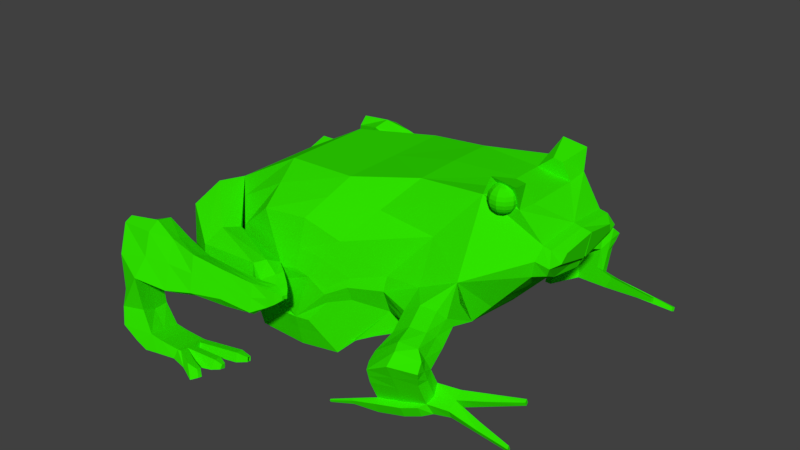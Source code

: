# Source: zabkakosciowa_test.blend  (saved by Blender 2.77.0; exported with 4.5.12 LTS)
import bpy
from mathutils import Matrix  # noqa: F401  (used for matrix-valued properties, if any)

bpy.ops.wm.read_factory_settings(use_empty=True)
scene = bpy.context.scene
scene.name = 'Scene'

# ---- collections
col_collection_1 = bpy.data.collections.new('Collection 1'); scene.collection.children.link(col_collection_1)

# ---- materials (node trees are filled in below, after node groups)
mat_material = bpy.data.materials.new('Material')
mat_material.alpha_threshold = 0.0
mat_material.use_transparent_shadow = False
mat_material.diffuse_color = (0.03057, 0.8, 0.0, 1.0)
mat_material.roughness = 0.5

# ---- material node trees

# ---- world
world_world = bpy.data.worlds.new('World'); scene.world = world_world
world_world.color = (0.05088, 0.05088, 0.05088)
world_world.use_sun_shadow = False
world_world.sun_shadow_jitter_overblur = 0.0
world_world.cycles.sampling_method = 'MANUAL'

# ---- meshes
me_cube_003 = bpy.data.meshes.new('Cube.003')
me_cube_003.from_pydata([(1.384, -1.011, -0.7485), (1.384, -0.6608, 1.444), (2.356, -1.207, -0.7641), (2.579, -0.8633, 1.595), (0.3878, -0.5545, -0.6286), (0.3878, -0.6718, 0.8908), (3.543, -0.649, 1.778), (3.298, -1.268, -0.2811), (4.526, -0.747, 1.898), (4.526, -0.8782, 0.245), (0.3878, -0.7494, -0.2015), (4.526, -1.197, 0.9263), (1.462, -1.298, 0.9627), (2.155, -1.416, -0.7823), (2.184, -1.305, 1.056), (0.8529, -1.227, -0.237), (2.77, -1.394, -0.6836), (2.788, -1.313, 0.9232), (3.433, -1.241, 0.4134), (3.449, -1.19, 0.6126), (4.553, -0.8618, 0.2753), (5.214, -0.692, 1.033), (4.997, -0.6919, 1.821), (5.297, -0.6185, 1.439), (4.997, -0.3906, 1.792), (4.526, -0.3891, 1.857), (4.738, -0.3896, 2.029), (4.635, -0.7592, 2.163), (4.975, -0.7599, 2.116), (4.873, -0.3901, 2.01), (4.789, -0.674, 1.977), (1.398, -1.389, -0.7888), (0.9025, -1.175, 0.487), (0.9244, -1.115, -0.6213), (3.45, -1.136, 0.08492), (2.168, -1.405, 0.6637), (1.721, -1.401, 0.5583), (1.682, -1.457, -0.5213), (2.15, -1.474, -0.509), (1.344, -1.357, -0.1491), (1.375, -1.325, 0.3231), (1.388, -1.287, -0.401), (2.531, -1.46, -0.4542), (2.542, -1.41, 0.6486), (2.941, -1.365, 0.3405), (2.952, -1.3, 0.1372), (2.951, -1.334, 0.4639), (2.158, -1.478, 0.3835), (1.887, -1.476, 0.3262), (1.863, -1.51, -0.3389), (2.147, -1.52, -0.3216), (1.659, -1.449, -0.1038), (1.678, -1.43, 0.1811), (1.686, -1.407, -0.2648), (2.377, -1.512, -0.2907), (2.384, -1.481, 0.3444), (2.626, -1.454, 0.1627), (2.632, -1.415, 0.02983), (2.632, -1.435, 0.2557), (-0.2566, -0.4815, -0.0592), (-0.2566, -0.4039, 0.4346), (-0.2907, -0.4044, -0.4756), (0.1916, -1.509, -0.3688), (0.1916, -1.431, 0.6802), (-0.1535, -1.166, -0.1569), (-0.1535, -1.088, 0.24), (0.9922, -1.388, -0.2095), (0.9922, -1.334, 0.5533), (0.8549, -1.919, -0.2883), (0.8549, -1.865, 0.4598), (1.962, -1.605, -0.09896), (1.962, -1.567, 0.4548), (1.865, -1.98, -0.1319), (1.865, -1.942, 0.5628), (2.167, -1.725, 0.02531), (2.167, -1.7, 0.4333), (2.06, -2.086, -0.01615), (2.049, -2.0, 0.4064), (2.314, -1.819, 0.1478), (2.314, -1.803, 0.3801), (2.273, -1.958, 0.1768), (2.273, -1.942, 0.3901), (2.092, -2.259, 0.06134), (2.081, -2.178, 0.4477), (2.272, -2.128, 0.1433), (2.272, -2.112, 0.4041), (1.254, -2.241, 0.03971), (1.238, -2.128, 0.5305), (1.308, -2.537, 0.1754), (1.292, -2.422, 0.6813), (0.4179, -2.302, 0.05162), (0.501, -2.102, 0.8284), (0.5052, -2.785, 0.209), (0.5814, -2.533, 0.8119), (0.06195, -2.419, -0.09304), (0.05604, -2.291, 0.6969), (0.1957, -2.725, -0.08992), (0.06501, -2.511, 0.7787), (0.6382, -2.291, -0.6678), (0.7273, -2.785, -0.5563), (0.08072, -2.392, -0.6749), (0.2662, -2.868, -0.5568), (0.5293, -2.353, -0.8801), (0.6611, -2.853, -0.7948), (0.207, -2.398, -0.8014), (0.5077, -2.867, -0.7066), (1.075, -2.226, -0.7558), (1.164, -2.72, -0.6443), (1.087, -2.253, -0.8853), (1.126, -2.768, -0.777), (2.076, -2.176, -0.003771), (2.065, -2.089, 0.4259), (2.272, -2.035, 0.396), (2.272, -2.051, 0.1375), (1.281, -2.396, 0.06229), (1.265, -2.275, 0.6056), (0.463, -2.555, 0.06869), (0.5452, -2.347, 0.9009), (0.1017, -2.643, -0.08844), (0.06735, -2.402, 0.8354), (0.6828, -2.538, -0.612), (0.1252, -2.639, -0.6191), (0.573, -2.595, -0.8302), (0.2506, -2.641, -0.7515), (1.119, -2.473, -0.7), (1.13, -2.496, -0.8354), (0.2897, -1.129, -0.3156), (-0.06468, -0.8398, -0.1203), (0.2897, -1.052, 0.9235), (-0.06468, -0.7623, 0.4111), (0.9236, -1.654, -0.2495), (0.9236, -1.6, 0.6208), (1.913, -1.793, -0.1197), (1.913, -1.755, 0.5458), (2.137, -1.843, 0.01952), (2.137, -1.819, 0.439), (2.293, -1.879, 0.1496), (2.293, -1.882, 0.3843), (1.657, -2.166, -0.00509), (1.644, -2.066, 0.4576), (1.686, -2.301, 0.5559), (1.699, -2.39, 0.1718), (1.679, -2.289, 0.0109), (1.665, -2.184, 0.5041), (0.9265, -2.431, 0.7899), (0.9619, -2.662, 0.1366), (0.8908, -2.271, -0.01509), (0.8698, -2.118, 0.6609), (0.9052, -2.311, 0.7484), (0.9272, -2.474, 0.006823), (0.3878, -0.7106, 0.3595), (0.8777, -1.201, 0.1176), (1.36, -1.341, 0.08171), (1.668, -1.44, 0.03786), (-0.2566, -0.4427, 0.1877), (0.1916, -1.47, 0.1362), (-0.1535, -1.127, 0.03784), (0.9922, -1.361, 0.1708), (0.8549, -1.892, 0.07791), (1.962, -1.586, 0.1773), (1.865, -1.961, 0.2227), (2.167, -1.713, 0.23), (2.054, -2.043, 0.1978), (2.314, -1.811, 0.2643), (2.45, -1.983, 0.2983), (2.086, -2.218, 0.2573), (2.272, -2.12, 0.2745), (1.246, -2.184, 0.2894), (1.3, -2.478, 0.4336), (0.5147, -2.203, 0.3662), (0.5942, -2.644, 0.4971), (0.04391, -2.29, 0.457), (0.167, -2.707, 0.4171), (0.08755, -2.538, 0.4012), (2.46, -1.948, 0.3208), (2.46, -1.95, 0.2936), (-0.03059, -0.6833, 0.2767), (1.693, -2.345, 0.367), (1.65, -2.115, 0.2301), (0.8804, -2.195, 0.3191), (0.9458, -2.554, 0.479), (0.5337, -2.728, -0.2842), (0.4557, -2.286, -0.4045), (0.05803, -2.409, -0.4141), (0.1732, -2.778, -0.3427), (0.08954, -2.593, -0.3991), (0.496, -2.518, -0.3823), (2.394, -1.876, 0.2779), (2.394, -1.87, 0.354), (2.367, -1.962, 0.3605), (2.38, -1.92, 0.2037), (2.367, -1.972, 0.2221), (2.38, -1.922, 0.357), (2.367, -2.079, 0.2857), (2.367, -2.073, 0.3693), (2.367, -2.022, 0.3644), (2.367, -2.033, 0.1977), (2.367, -2.084, 0.2017), (2.394, -1.881, 0.2017), (2.45, -1.981, 0.3227), (2.455, -1.966, 0.2673), (2.45, -1.985, 0.274), (2.455, -1.967, 0.3216), (2.45, -2.023, 0.2964), (2.45, -2.021, 0.3256), (2.45, -2.003, 0.3241), (2.45, -2.006, 0.2657), (2.45, -2.025, 0.2672), (2.45, -2.004, 0.2949), (2.46, -1.952, 0.2665), (2.455, -1.967, 0.2945), (0.7604, -2.312, -0.8822), (0.8461, -2.819, -0.7854), (0.8979, -2.761, -0.5998), (0.8088, -2.267, -0.7113), (0.8533, -2.514, -0.6555), (0.8041, -2.554, -0.8323), (1.141, -2.591, -0.6733), (1.128, -2.658, -0.8006), (1.109, -2.378, -0.8597), (1.097, -2.347, -0.7285), (1.198, -2.584, -0.6752), (1.221, -2.713, -0.6462), (1.401, -2.726, -0.788), (1.399, -2.836, -0.7643), (1.144, -2.246, -0.8872), (1.132, -2.219, -0.7577), (1.154, -2.34, -0.7304), (1.176, -2.466, -0.7019), (1.166, -2.371, -0.8616), (1.188, -2.489, -0.8373), (1.448, -2.692, -0.699), (1.471, -2.82, -0.6699), (1.651, -2.833, -0.8118), (1.649, -2.943, -0.7881), (1.645, -2.415, -0.7111), (1.656, -2.438, -0.8464), (1.666, -2.533, -0.6844), (1.654, -2.599, -0.8117), (1.734, -2.133, -0.8562), (1.722, -2.106, -0.7268), (1.757, -2.258, -0.8306), (1.744, -2.227, -0.6994), (-0.4597, -0.3403, 0.09864), (-0.4597, -0.3232, 0.2075), (-0.4891, -0.01217, -0.4719), (-0.4748, -0.3234, -0.1937), (-0.4891, -0.01217, 0.3258), (-0.4891, -0.01217, -0.168), (-0.4597, -0.3574, -0.01018), (-0.4891, -0.01217, 0.07886), (4.452, -1.477, 0.642), (4.545, -1.283, 0.3765), (3.889, -1.44, 0.2791), (3.979, -1.503, 0.4791), (4.625, -2.029, 0.4754), (4.69, -1.879, 0.1503), (4.048, -2.006, -0.01191), (4.036, -2.09, 0.2361), (4.77, -2.219, 0.2883), (4.719, -2.142, 0.0787), (4.114, -2.281, -0.06948), (4.122, -2.346, 0.1439), (4.08, -2.154, -0.01668), (4.051, -2.218, 0.1689), (4.736, -1.997, 0.08078), (4.736, -2.11, 0.3918), (3.034, -1.331, -0.422), (3.987, -0.9684, 1.255), (0.6561, -0.8348, -0.5285), (1.423, -0.9795, 1.204), (0.6451, -0.9235, 0.748), (0.6203, -0.9883, -0.2539), (3.988, -1.007, 0.165), (3.979, -1.219, 0.6698), (1.391, -1.2, -0.6729), (2.255, -1.311, -0.678), (2.381, -1.084, 1.326), (3.165, -0.981, 1.351), (0.6327, -0.9559, 0.1944), (4.217, -1.361, 0.3278), (4.212, -1.49, 0.6352), (4.378, -1.914, 0.007008), (4.369, -2.076, 0.4892), (4.441, -2.187, -0.05787), (4.42, -2.345, 0.3104), (4.422, -2.203, 0.4443), (4.374, -1.948, 0.08485), (4.442, -2.202, -0.02075), (4.383, -1.865, -0.1089), (4.71, -1.778, -0.08174), (4.455, -2.087, -0.2923), (4.732, -2.008, -0.2436), (4.093, -2.038, -0.2883), (4.127, -2.165, -0.3411), (4.748, -1.881, -0.1908), (4.057, -1.931, -0.1874), (4.444, -1.756, -0.3293), (4.671, -1.701, -0.2956), (4.462, -2.023, -0.4424), (4.789, -1.944, -0.3936), (4.1, -1.974, -0.4383), (4.134, -2.101, -0.4911), (4.755, -1.817, -0.3408), (4.066, -1.846, -0.3855), (5.008, -1.817, -0.1689), (5.004, -1.94, -0.256), (4.985, -1.69, -0.1029), (4.977, -1.77, -0.3106), (5.011, -1.897, -0.3634), (4.943, -1.642, -0.2578), (4.48, -2.17, -0.3268), (4.675, -2.092, -0.2781), (4.152, -2.249, -0.3756), (4.487, -2.106, -0.4769), (4.682, -2.028, -0.4281), (4.159, -2.185, -0.5256), (5.817, -1.908, -0.3518), (5.829, -1.952, -0.3702), (5.82, -1.886, -0.4041), (5.831, -1.93, -0.4225), (5.719, -1.44, -0.03009), (5.731, -1.485, -0.04878), (5.722, -1.418, -0.0832), (5.734, -1.463, -0.1019), (4.109, -1.452, -0.3334), (4.215, -1.427, -0.3177), (4.111, -1.431, -0.3817), (4.217, -1.406, -0.366), (3.872, -2.271, -0.457), (3.87, -2.297, -0.3961), (3.883, -2.305, -0.471), (3.88, -2.331, -0.4101), (1.894, -2.129, -0.8105), (1.889, -2.117, -0.75), (1.905, -2.187, -0.7985), (1.899, -2.173, -0.7373), (3.597, -2.42, -0.4861), (3.598, -2.407, -0.5171), (3.591, -2.403, -0.479), (3.593, -2.39, -0.51), (1.763, -2.45, -0.7411), (1.768, -2.461, -0.8064), (1.773, -2.507, -0.7282), (1.767, -2.539, -0.7896), (1.616, -2.735, -0.7214), (1.628, -2.8, -0.7067), (1.719, -2.807, -0.7787), (1.718, -2.863, -0.7667), (4.057, -1.797, 0.3576), (4.531, -1.77, 0.5206), (4.623, -1.576, 0.2551), (3.968, -1.733, 0.1576), (4.296, -1.654, 0.2063), (4.29, -1.783, 0.5137), (5.394, -1.871, -0.2562), (5.398, -1.828, -0.3573), (5.421, -1.914, -0.3929), (5.417, -1.935, -0.3344), (5.356, -1.616, -0.2062), (5.313, -1.677, -0.124), (5.332, -1.53, -0.1705), (5.279, -1.59, -0.07379), (3.441, -1.188, 0.2492), (2.946, -1.333, 0.2389), (2.629, -1.435, 0.09559), (4.515, -1.366, 0.5146), (3.934, -1.472, 0.3791), (4.658, -1.954, 0.3129), (4.042, -2.048, 0.1121), (4.745, -2.181, 0.1835), (4.118, -2.313, 0.0372), (4.736, -2.053, 0.2363), (4.065, -2.186, 0.07609), (4.43, -2.266, 0.1263), (4.013, -1.765, 0.2576), (4.563, -1.621, 0.4092), (4.524, -1.128, 0.6117), (5.252, -0.009959, 1.149), (5.261, -0.7213, 1.261), (4.915, -0.6784, 0.6904), (4.968, -0.434, 0.6869), (5.144, -0.4149, 0.8798), (4.722, -0.7563, 0.4692), (5.348, -0.4182, 0.9627), (5.402, -0.003305, 0.9376), (5.464, -0.7246, 1.236), (5.418, -0.6953, 1.116), (5.456, -0.01326, 1.123), (5.428, -0.003305, 1.474), (5.407, -0.6218, 1.414), (5.492, -0.01538, 1.099), (5.557, -0.005421, 1.45), (5.531, -0.4722, 1.363), (5.506, -0.5441, 1.238), (1.384, 1.011, -0.7485), (1.384, 0.6608, 1.444), (2.356, 1.207, -0.7641), (2.579, 0.8633, 1.595), (1.384, -8.845e-08, 1.444), (1.384, -8.845e-08, -0.7549), (2.579, -8.845e-08, 1.595), (2.579, -8.845e-08, -0.75), (0.3878, 0.5545, -0.6286), (0.3878, 0.6718, 0.8908), (0.3878, -8.845e-08, -0.6286), (0.3878, -8.845e-08, 0.8908), (3.543, -8.845e-08, 1.788), (3.543, 0.649, 1.778), (3.298, 1.268, -0.2811), (3.543, -8.845e-08, -0.3492), (4.526, -8.845e-08, 1.857), (4.526, 0.747, 1.898), (2.579, -8.845e-08, 0.1805), (1.384, -8.845e-08, 0.1051), (0.3878, 0.7494, -0.2015), (0.3878, -8.845e-08, -0.1717), (3.543, -8.845e-08, 0.6114), (4.526, 1.197, 0.9263), (4.526, -8.845e-08, 0.823), (1.462, 1.298, 0.9627), (1.398, 1.389, -0.7888), (0.8529, 1.227, -0.237), (0.9025, 1.175, 0.487), (2.77, 1.394, -0.6836), (2.788, 1.313, 0.9232), (4.526, 0.8782, 0.245), (4.526, -8.845e-08, 0.1453), (4.553, 0.8618, 0.2753), (5.214, 0.692, 1.033), (5.198, -8.845e-08, 0.8548), (4.997, 0.6919, 1.821), (4.997, -8.845e-08, 1.792), (5.297, 0.6185, 1.439), (5.317, -8.845e-08, 1.499), (4.997, 0.3906, 1.792), (4.526, 0.3891, 1.857), (4.738, 0.3896, 2.029), (4.635, 0.7592, 2.163), (4.975, 0.7599, 2.116), (4.873, 0.3901, 2.01), (4.789, 0.674, 1.977), (2.184, 1.305, 1.056), (2.155, 1.416, -0.7823), (0.9244, 1.115, -0.6213), (3.433, 1.241, 0.4134), (3.45, 1.136, 0.08492), (3.449, 1.19, 0.6126), (2.168, 1.405, 0.6637), (1.721, 1.401, 0.5583), (1.682, 1.457, -0.5213), (2.15, 1.474, -0.509), (1.344, 1.357, -0.1491), (1.375, 1.325, 0.3231), (1.388, 1.287, -0.401), (2.531, 1.46, -0.4542), (2.542, 1.41, 0.6486), (2.941, 1.365, 0.3405), (2.952, 1.3, 0.1372), (2.951, 1.334, 0.4639), (2.158, 1.478, 0.3835), (1.887, 1.476, 0.3262), (1.863, 1.51, -0.3389), (2.147, 1.52, -0.3216), (1.659, 1.449, -0.1038), (1.678, 1.43, 0.1811), (1.686, 1.407, -0.2648), (2.377, 1.512, -0.2907), (2.384, 1.481, 0.3444), (2.626, 1.454, 0.1627), (2.632, 1.415, 0.02983), (2.632, 1.435, 0.2557), (-0.2566, 0.4815, -0.0592), (-0.2566, 0.4039, 0.4346), (-0.2907, -8.845e-08, -0.4756), (-0.2907, 0.4044, -0.4756), (-0.2907, -8.845e-08, 0.3221), (-0.2907, -8.845e-08, -0.1717), (0.1916, 1.509, -0.3688), (0.1916, 1.431, 0.6802), (-0.1535, 1.166, -0.1569), (-0.1535, 1.088, 0.24), (0.9922, 1.388, -0.2095), (0.9922, 1.334, 0.5533), (0.8549, 1.919, -0.2883), (0.8549, 1.865, 0.4598), (1.962, 1.605, -0.09896), (1.962, 1.567, 0.4548), (1.865, 1.98, -0.1319), (1.865, 1.942, 0.5628), (2.167, 1.725, 0.02531), (2.167, 1.7, 0.4333), (1.969, 2.124, -0.09899), (1.968, 2.053, 0.3265), (2.314, 1.819, 0.1478), (2.314, 1.803, 0.3801), (2.135, 2.082, 0.0558), (2.134, 2.043, 0.2661), (1.992, 2.301, -0.02815), (1.992, 2.234, 0.361), (2.156, 2.254, 0.04085), (2.155, 2.209, 0.2983), (1.98, 2.216, -0.09006), (1.98, 2.144, 0.3425), (2.145, 2.134, 0.2819), (2.146, 2.178, 0.0267), (0.2897, 1.129, -0.3156), (-0.06468, 0.8398, -0.1203), (0.2897, 1.052, 0.9235), (-0.06468, 0.7623, 0.4111), (0.9236, 1.654, -0.2495), (0.9236, 1.6, 0.6208), (1.913, 1.793, -0.1197), (1.913, 1.755, 0.5458), (2.137, 1.843, 0.01952), (2.137, 1.819, 0.439), (2.293, 1.879, 0.1496), (2.293, 1.882, 0.3843), (0.3878, 0.7106, 0.3595), (1.384, -8.845e-08, 0.7747), (0.3878, -8.845e-08, 0.3595), (0.8777, 1.201, 0.1176), (1.36, 1.341, 0.08171), (1.668, 1.44, 0.03786), (-0.2566, 0.4427, 0.1877), (-0.2907, -8.845e-08, 0.07518), (0.1916, 1.47, 0.1362), (-0.1535, 1.127, 0.03784), (0.9922, 1.361, 0.1708), (0.8549, 1.892, 0.07791), (1.962, 1.586, 0.1773), (1.865, 1.961, 0.2227), (2.167, 1.713, 0.23), (1.969, 2.088, 0.1164), (2.314, 1.811, 0.2643), (2.45, 1.983, 0.2983), (1.992, 2.267, 0.1692), (2.155, 2.231, 0.1704), (2.46, 1.948, 0.3208), (2.46, 1.95, 0.2936), (-0.03059, 0.6833, 0.2767), (2.394, 1.876, 0.2779), (2.394, 1.87, 0.354), (2.367, 1.962, 0.3605), (2.38, 1.92, 0.2037), (2.367, 1.972, 0.2221), (2.38, 1.922, 0.357), (2.367, 2.079, 0.2857), (2.367, 2.073, 0.3693), (2.367, 2.022, 0.3644), (2.367, 2.033, 0.1977), (2.367, 2.084, 0.2017), (2.394, 1.881, 0.2017), (2.45, 1.981, 0.3227), (2.455, 1.966, 0.2673), (2.45, 1.985, 0.274), (2.455, 1.967, 0.3216), (2.45, 2.023, 0.2964), (2.45, 2.021, 0.3256), (2.45, 2.003, 0.3241), (2.45, 2.006, 0.2657), (2.45, 2.025, 0.2672), (2.45, 2.004, 0.2949), (2.46, 1.952, 0.2665), (2.455, 1.967, 0.2945), (-0.4597, 0.3403, 0.09864), (-0.4597, 0.3232, 0.2075), (-0.4891, 0.01217, -0.4719), (-0.4748, 0.3234, -0.1937), (-0.4891, 0.01217, 0.3258), (-0.4891, 0.01217, -0.168), (-0.4597, 0.3574, -0.01018), (-0.4891, 0.01217, 0.07886), (4.452, 1.477, 0.642), (4.545, 1.283, 0.3765), (3.889, 1.44, 0.2791), (3.979, 1.503, 0.4791), (4.625, 2.029, 0.4754), (4.69, 1.879, 0.1503), (4.048, 2.006, -0.01191), (4.036, 2.09, 0.2361), (4.77, 2.219, 0.2883), (4.719, 2.142, 0.0787), (4.114, 2.281, -0.06948), (4.122, 2.346, 0.1439), (4.08, 2.154, -0.01668), (4.051, 2.218, 0.1689), (4.736, 1.997, 0.08078), (4.736, 2.11, 0.3918), (3.034, 1.331, -0.422), (3.987, 0.9684, 1.255), (0.6561, 0.8348, -0.5285), (1.423, 0.9795, 1.204), (0.6451, 0.9235, 0.748), (0.6203, 0.9883, -0.2539), (3.988, 1.007, 0.165), (3.979, 1.219, 0.6698), (1.391, 1.2, -0.6729), (2.255, 1.311, -0.678), (2.381, 1.084, 1.326), (3.165, 0.981, 1.351), (0.6327, 0.9559, 0.1944), (4.217, 1.361, 0.3278), (4.212, 1.49, 0.6352), (4.378, 1.914, 0.007008), (4.369, 2.076, 0.4892), (4.441, 2.187, -0.05787), (4.42, 2.345, 0.3104), (4.422, 2.203, 0.4443), (4.374, 1.948, 0.08485), (4.442, 2.202, -0.02075), (4.383, 1.865, -0.1089), (4.71, 1.778, -0.08174), (4.455, 2.087, -0.2923), (4.732, 2.008, -0.2436), (4.093, 2.038, -0.2883), (4.127, 2.165, -0.3411), (4.748, 1.881, -0.1908), (4.057, 1.931, -0.1874), (4.444, 1.756, -0.3293), (4.671, 1.701, -0.2956), (4.462, 2.023, -0.4424), (4.789, 1.944, -0.3936), (4.1, 1.974, -0.4383), (4.134, 2.101, -0.4911), (4.755, 1.817, -0.3408), (4.066, 1.846, -0.3855), (5.008, 1.817, -0.1689), (5.004, 1.94, -0.256), (4.985, 1.69, -0.1029), (4.977, 1.77, -0.3106), (5.011, 1.897, -0.3634), (4.943, 1.642, -0.2578), (4.48, 2.17, -0.3268), (4.675, 2.092, -0.2781), (4.152, 2.249, -0.3756), (4.487, 2.106, -0.4769), (4.682, 2.028, -0.4281), (4.159, 2.185, -0.5256), (5.817, 1.908, -0.3518), (5.829, 1.952, -0.3702), (5.82, 1.886, -0.4041), (5.831, 1.93, -0.4225), (5.719, 1.44, -0.03009), (5.731, 1.485, -0.04878), (5.722, 1.418, -0.0832), (5.734, 1.463, -0.1019), (4.109, 1.452, -0.3334), (4.215, 1.427, -0.3177), (4.111, 1.431, -0.3817), (4.217, 1.406, -0.366), (3.872, 2.271, -0.457), (3.87, 2.297, -0.3961), (3.883, 2.305, -0.471), (3.88, 2.331, -0.4101), (3.597, 2.42, -0.4861), (3.598, 2.407, -0.5171), (3.591, 2.403, -0.479), (3.593, 2.39, -0.51), (4.057, 1.797, 0.3576), (4.531, 1.77, 0.5206), (4.623, 1.576, 0.2551), (3.968, 1.733, 0.1576), (4.296, 1.654, 0.2063), (4.29, 1.783, 0.5137), (5.394, 1.871, -0.2562), (5.398, 1.828, -0.3573), (5.421, 1.914, -0.3929), (5.417, 1.935, -0.3344), (5.356, 1.616, -0.2062), (5.313, 1.677, -0.124), (5.332, 1.53, -0.1705), (5.279, 1.59, -0.07379), (3.441, 1.188, 0.2492), (2.946, 1.333, 0.2389), (2.629, 1.435, 0.09559), (4.515, 1.366, 0.5146), (3.934, 1.472, 0.3791), (4.658, 1.954, 0.3129), (4.042, 2.048, 0.1121), (4.745, 2.181, 0.1835), (4.118, 2.313, 0.0372), (4.736, 2.053, 0.2363), (4.065, 2.186, 0.07609), (4.43, 2.266, 0.1263), (4.013, 1.765, 0.2576), (4.563, 1.621, 0.4092), (4.524, 1.128, 0.6117), (5.252, 0.009959, 1.149), (5.261, 0.7213, 1.261), (4.896, -8.845e-08, 0.5356), (4.915, 0.6784, 0.6904), (4.968, 0.434, 0.6869), (5.144, 0.4149, 0.8798), (4.711, -8.845e-08, 0.3408), (4.722, 0.7563, 0.4692), (5.348, 0.4182, 0.9627), (5.402, 0.003305, 0.9376), (5.464, 0.7246, 1.236), (5.418, 0.6953, 1.116), (5.456, 0.01326, 1.123), (5.428, 0.003305, 1.474), (5.407, 0.6218, 1.414), (5.492, 0.01538, 1.099), (5.557, 0.005421, 1.45), (5.531, 0.4722, 1.363), (5.506, 0.5441, 1.238), (4.732, -0.7095, 2.102), (4.684, -0.7095, 2.08), (4.615, -0.7095, 2.0), (4.6, -0.7095, 1.949), (4.684, -0.7095, 1.764), (4.732, -0.7095, 1.742), (4.741, -0.681, 2.102), (4.7, -0.6548, 2.08), (4.666, -0.633, 2.045), (4.642, -0.6174, 2.0), (4.629, -0.6093, 1.949), (4.629, -0.6093, 1.895), (4.642, -0.6174, 1.844), (4.666, -0.633, 1.799), (4.7, -0.6548, 1.764), (4.741, -0.681, 1.742), (4.785, -0.7095, 1.735), (4.763, -0.6615, 2.102), (4.743, -0.6174, 2.08), (4.726, -0.5807, 2.045), (4.714, -0.5545, 2.0), (4.708, -0.5408, 1.949), (4.708, -0.5408, 1.895), (4.714, -0.5545, 1.844), (4.726, -0.5807, 1.799), (4.743, -0.6174, 1.764), (4.763, -0.6615, 1.742), (4.793, -0.6573, 2.102), (4.8, -0.6093, 2.08), (4.805, -0.5694, 2.045), (4.809, -0.5408, 2.0), (4.812, -0.5259, 1.949), (4.812, -0.5259, 1.895), (4.809, -0.5408, 1.844), (4.805, -0.5694, 1.799), (4.8, -0.6093, 1.764), (4.793, -0.6573, 1.742), (4.785, -0.7095, 2.109), (4.82, -0.6696, 2.102), (4.852, -0.633, 2.08), (4.878, -0.6025, 2.045), (4.897, -0.5807, 2.0), (4.907, -0.5694, 1.949), (4.907, -0.5694, 1.895), (4.897, -0.5807, 1.844), (4.878, -0.6025, 1.799), (4.852, -0.633, 1.764), (4.82, -0.6696, 1.742), (4.836, -0.6947, 2.102), (4.882, -0.681, 2.08), (4.921, -0.6696, 2.045), (4.949, -0.6615, 2.0), (4.963, -0.6573, 1.949), (4.963, -0.6573, 1.895), (4.949, -0.6615, 1.844), (4.921, -0.6696, 1.799), (4.882, -0.681, 1.764), (4.836, -0.6947, 1.742), (4.836, -0.7244, 2.102), (4.882, -0.7381, 2.08), (4.921, -0.7494, 2.045), (4.949, -0.7575, 2.0), (4.963, -0.7618, 1.949), (4.963, -0.7618, 1.895), (4.949, -0.7575, 1.844), (4.921, -0.7494, 1.799), (4.882, -0.7381, 1.764), (4.836, -0.7244, 1.742), (4.82, -0.7494, 2.102), (4.852, -0.7861, 2.08), (4.878, -0.8166, 2.045), (4.897, -0.8383, 2.0), (4.907, -0.8497, 1.949), (4.907, -0.8497, 1.895), (4.897, -0.8383, 1.844), (4.878, -0.8166, 1.799), (4.852, -0.7861, 1.764), (4.82, -0.7494, 1.742), (4.793, -0.7618, 2.102), (4.8, -0.8098, 2.08), (4.805, -0.8497, 2.045), (4.809, -0.8782, 2.0), (4.812, -0.8931, 1.949), (4.812, -0.8931, 1.895), (4.809, -0.8782, 1.844), (4.805, -0.8497, 1.799), (4.8, -0.8098, 1.764), (4.793, -0.7618, 1.742), (4.763, -0.7575, 2.102), (4.743, -0.8017, 2.08), (4.726, -0.8383, 2.045), (4.714, -0.8646, 2.0), (4.708, -0.8782, 1.949), (4.708, -0.8782, 1.895), (4.714, -0.8646, 1.844), (4.726, -0.8383, 1.799), (4.743, -0.8017, 1.764), (4.763, -0.7575, 1.742), (4.741, -0.7381, 2.102), (4.7, -0.7643, 2.08), (4.666, -0.7861, 2.045), (4.642, -0.8017, 2.0), (4.629, -0.8098, 1.949), (4.629, -0.8098, 1.895), (4.642, -0.8017, 1.844), (4.666, -0.7861, 1.799), (4.7, -0.7643, 1.764), (4.741, -0.7381, 1.742), (4.644, -0.7095, 2.045), (4.6, -0.7095, 1.895), (4.615, -0.7095, 1.844), (4.644, -0.7095, 1.799), (4.732, 0.7091, 2.102), (4.684, 0.7091, 2.08), (4.615, 0.7091, 2.0), (4.6, 0.7091, 1.949), (4.684, 0.7091, 1.764), (4.732, 0.7091, 1.742), (4.741, 0.7376, 2.102), (4.7, 0.7638, 2.08), (4.666, 0.7856, 2.045), (4.642, 0.8012, 2.0), (4.629, 0.8093, 1.949), (4.629, 0.8093, 1.895), (4.642, 0.8012, 1.844), (4.666, 0.7856, 1.799), (4.7, 0.7638, 1.764), (4.741, 0.7376, 1.742), (4.785, 0.7091, 1.735), (4.763, 0.7571, 2.102), (4.743, 0.8012, 2.08), (4.726, 0.8379, 2.045), (4.714, 0.8641, 2.0), (4.708, 0.8778, 1.949), (4.708, 0.8778, 1.895), (4.714, 0.8641, 1.844), (4.726, 0.8379, 1.799), (4.743, 0.8012, 1.764), (4.763, 0.7571, 1.742), (4.793, 0.7613, 2.102), (4.8, 0.8093, 2.08), (4.805, 0.8492, 2.045), (4.809, 0.8778, 2.0), (4.812, 0.8926, 1.949), (4.812, 0.8926, 1.895), (4.809, 0.8778, 1.844), (4.805, 0.8492, 1.799), (4.8, 0.8093, 1.764), (4.793, 0.7613, 1.742), (4.785, 0.7091, 2.109), (4.82, 0.749, 2.102), (4.852, 0.7856, 2.08), (4.878, 0.8161, 2.045), (4.897, 0.8379, 2.0), (4.907, 0.8492, 1.949), (4.907, 0.8492, 1.895), (4.897, 0.8379, 1.844), (4.878, 0.8161, 1.799), (4.852, 0.7856, 1.764), (4.82, 0.749, 1.742), (4.836, 0.7239, 2.102), (4.882, 0.7376, 2.08), (4.921, 0.749, 2.045), (4.949, 0.7571, 2.0), (4.963, 0.7613, 1.949), (4.963, 0.7613, 1.895), (4.949, 0.7571, 1.844), (4.921, 0.749, 1.799), (4.882, 0.7376, 1.764), (4.836, 0.7239, 1.742), (4.836, 0.6942, 2.102), (4.882, 0.6805, 2.08), (4.921, 0.6692, 2.045), (4.949, 0.661, 2.0), (4.963, 0.6568, 1.949), (4.963, 0.6568, 1.895), (4.949, 0.661, 1.844), (4.921, 0.6692, 1.799), (4.882, 0.6805, 1.764), (4.836, 0.6942, 1.742), (4.82, 0.6692, 2.102), (4.852, 0.6325, 2.08), (4.878, 0.602, 2.045), (4.897, 0.5802, 2.0), (4.907, 0.5689, 1.949), (4.907, 0.5689, 1.895), (4.897, 0.5802, 1.844), (4.878, 0.602, 1.799), (4.852, 0.6325, 1.764), (4.82, 0.6692, 1.742), (4.793, 0.6568, 2.102), (4.8, 0.6088, 2.08), (4.805, 0.5689, 2.045), (4.809, 0.5403, 2.0), (4.812, 0.5255, 1.949), (4.812, 0.5255, 1.895), (4.809, 0.5403, 1.844), (4.805, 0.5689, 1.799), (4.8, 0.6088, 1.764), (4.793, 0.6568, 1.742), (4.763, 0.661, 2.102), (4.743, 0.6169, 2.08), (4.726, 0.5802, 2.045), (4.714, 0.554, 2.0), (4.708, 0.5403, 1.949), (4.708, 0.5403, 1.895), (4.714, 0.554, 1.844), (4.726, 0.5802, 1.799), (4.743, 0.6169, 1.764), (4.763, 0.661, 1.742), (4.741, 0.6805, 2.102), (4.7, 0.6543, 2.08), (4.666, 0.6325, 2.045), (4.642, 0.6169, 2.0), (4.629, 0.6088, 1.949), (4.629, 0.6088, 1.895), (4.642, 0.6169, 1.844), (4.666, 0.6325, 1.799), (4.7, 0.6543, 1.764), (4.741, 0.6805, 1.742), (4.644, 0.7091, 2.045), (4.6, 0.7091, 1.895), (4.615, 0.7091, 1.844), (4.644, 0.7091, 1.799), (1.913, -1.793, -0.1197), (1.865, -1.98, -0.1319), (2.137, -1.843, 0.01952), (2.06, -2.086, -0.01615), (1.969, 2.088, 0.1164), (1.968, 2.053, 0.3265), (1.969, 2.124, -0.09899), (1.913, -1.793, -0.1197), (1.865, -1.98, -0.1319), (2.137, -1.843, 0.01952), (2.06, -2.086, -0.01615), (1.969, 2.088, 0.1164), (1.968, 2.053, 0.3265), (1.969, 2.124, -0.09899), (1.969, 2.124, -0.09899), (1.968, 2.053, 0.3265), (1.969, 2.088, 0.1164), (1.969, 2.088, 0.1164), (1.968, 2.053, 0.3265), (1.969, 2.124, -0.09899), (1.992, 2.267, 0.1692), (1.992, 2.234, 0.361), (1.98, 2.216, -0.09006), (1.992, 2.301, -0.02815), (1.98, 2.144, 0.3425), (1.968, 2.053, 0.3265), (1.969, 2.124, -0.09899), (1.992, 2.267, 0.1692), (1.992, 2.234, 0.361), (1.968, 2.053, 0.3265), (1.98, 2.144, 0.3425), (1.969, 2.124, -0.09899), (1.992, 2.301, -0.02815), (1.98, 2.216, -0.09006), (1.992, 2.234, 0.361), (1.98, 2.216, -0.09006), (1.992, 2.267, 0.1692), (1.992, 2.301, -0.02815), (1.969, 2.124, -0.09899), (1.968, 2.053, 0.3265), (1.98, 2.144, 0.3425), (1.649, 2.504, -0.8203), (1.542, 2.526, -0.7757), (1.526, 2.405, -0.7978), (1.641, 2.446, -0.831), (1.64, 2.533, -0.8827), (1.524, 2.586, -0.905), (1.534, 2.424, -0.9341), (1.645, 2.455, -0.8968), (1.62, 2.101, -0.804), (1.024, 2.181, -0.8287), (1.032, 2.204, -0.9593), (1.628, 2.124, -0.9345), (1.635, 2.224, -0.7813), (1.039, 2.304, -0.806), (1.048, 2.331, -0.9385), (1.644, 2.25, -0.9137), (1.071, 2.552, -0.7603), (1.056, 2.432, -0.7824), (1.264, 2.7, -0.8814), (1.064, 2.451, -0.9187), (1.315, 2.672, -0.7921), (1.331, 2.802, -0.768), (1.088, 2.683, -0.7361), (1.501, 2.93, -0.8934), (1.257, 2.811, -0.8616), (1.508, 2.82, -0.9132), (1.006, 2.455, -0.9161), (1.03, 2.687, -0.7335), (0.9661, 2.185, -0.8261), (0.9818, 2.308, -0.8034), (0.9982, 2.436, -0.7798), (1.014, 2.556, -0.7576), (0.9884, 2.728, -0.8672), (0.9747, 2.208, -0.9567), (0.9908, 2.335, -0.9358), (0.9956, 2.617, -0.887), (0.6458, 2.249, -0.9501), (0.6772, 2.496, -0.9095), (0.7057, 2.764, -0.8726), (0.7633, 2.715, -0.686), (0.7312, 2.465, -0.7322), (0.6991, 2.214, -0.7785), (0.4443, 2.525, -0.9048), (0.5603, 2.481, -0.6867), (0.4129, 2.278, -0.9454), (0.4063, 2.674, -0.3632), (0.3784, 2.459, -0.4532), (0.3501, 2.225, -0.4665), (-0.05362, 2.327, -0.4737), (0.0428, 2.703, -0.4172), (-0.03174, 2.512, -0.4657), (0.3503, 2.511, -0.003301), (-0.0175, 2.574, -0.1572), (0.07192, 2.661, -0.1632), (-0.03402, 2.301, -0.734), (0.5282, 2.23, -0.7329), (0.3823, 2.747, 0.1281), (1.562, 2.141, 0.153), (1.155, 2.19, 0.2168), (0.8387, 2.55, 0.3984), (0.4831, 2.621, 0.4195), (1.594, 2.377, 0.2811), (1.195, 2.492, 0.3497), (0.7901, 2.182, 0.2524), (0.4252, 2.173, 0.3055), (-0.01857, 2.486, 0.336), (0.05197, 2.659, 0.3445), (-0.04804, 2.238, 0.4012), (1.992, 2.267, 0.1692), (1.969, 2.088, 0.1164), (0.8307, 2.437, 0.7138), (0.7914, 2.247, -0.08437), (1.562, 2.183, -0.08384), (1.593, 2.34, 0.4715), (-0.04532, 2.348, -0.1533), (0.3185, 2.256, -0.01072), (1.196, 2.541, 0.08944), (1.156, 2.238, -0.03479), (1.992, 2.301, -0.02815), (1.969, 2.124, -0.09899), (0.8438, 2.646, 0.05222), (0.8172, 2.452, -0.07023), (0.7889, 2.117, 0.5969), (0.8152, 2.316, 0.6768), (1.176, 2.395, -0.01813), (1.174, 2.293, 0.5293), (0.424, 2.088, 0.771), (1.194, 2.443, 0.5993), (1.561, 2.099, 0.3822), (1.577, 2.22, 0.4242), (1.595, 2.415, 0.08434), (1.578, 2.307, -0.07254), (1.98, 2.144, 0.3425), (1.98, 2.216, -0.09006), (1.154, 2.142, 0.4598), (0.4562, 2.337, 0.8341), (-0.02486, 2.365, 0.7749), (-0.001915, 2.552, -0.6877), (0.1212, 2.556, -0.8222), (0.08978, 2.309, -0.8628), (-0.03388, 2.471, 0.7145), (0.481, 2.522, 0.738), (1.992, 2.234, 0.361), (0.5924, 2.732, -0.6404), (0.519, 2.788, -0.88), (0.1276, 2.79, -0.636), (0.3665, 2.796, -0.7897), (-0.03231, 2.248, 0.6407), (1.968, 2.053, 0.3265), (1.992, 2.301, -0.02815), (1.98, 2.216, -0.09006), (1.992, 2.234, 0.361), (1.992, 2.267, 0.1692), (1.968, 2.053, 0.3265), (1.98, 2.144, 0.3425), (1.969, 2.124, -0.09899), (1.48, 2.723, -0.8189), (1.488, 2.789, -0.8067), (1.578, 2.798, -0.8804), (1.574, 2.854, -0.8703), (1.698, 2.142, -0.8905), (1.694, 2.132, -0.8306), (1.705, 2.2, -0.881), (1.701, 2.188, -0.8202)], [(287, 288), (609, 610)], [(267, 273, 34, 16), (274, 268, 19, 18), (3, 401, 399, 1), (0, 400, 402, 2), (400, 0, 4, 405), (1, 399, 406, 5), (272, 269, 33, 15), (401, 3, 6, 407), (2, 402, 410, 7), (419, 11, 377, 9, 427), (269, 275, 31, 33), (7, 410, 427, 9), (407, 6, 8, 25, 411), (270, 271, 32, 12), (411, 25, 8, 11, 419), (279, 272, 15, 151), (273, 9, 252, 280), (275, 276, 13, 31), (276, 267, 16, 13), (277, 270, 12, 14), (268, 278, 17, 19), (278, 277, 14, 17), (9, 427, 20), (20, 427, 694, 383), (23, 434, 432, 24, 22), (432, 411, 25, 24), (8, 11, 23, 22), (378, 434, 389, 388), (25, 8, 27, 26), (29, 26, 27, 28), (8, 30, 27), (24, 25, 26, 29), (22, 24, 29, 28), (27, 30, 28), (28, 30, 22), (22, 30, 8), (23, 11, 377, 9, 20, 383, 380, 21, 379), (33, 31, 37, 41), (43, 35, 47, 55), (15, 33, 41, 39), (14, 12, 36, 35), (363, 18, 44, 364), (12, 32, 40, 36), (18, 19, 46, 44), (31, 13, 38, 37), (16, 34, 45, 42), (13, 16, 42, 38), (151, 15, 39, 152), (19, 17, 43, 46), (17, 14, 35, 43), (47, 48, 52, 153, 51, 53, 49, 50, 54, 57, 365, 56, 58, 55), (41, 37, 49, 53), (39, 41, 53, 51), (35, 36, 48, 47), (364, 44, 56, 365), (36, 40, 52, 48), (44, 46, 58, 56), (37, 38, 50, 49), (42, 45, 57, 54), (38, 42, 54, 50), (152, 39, 51, 153), (46, 43, 55, 58), (474, 61, 246, 245), (477, 474, 245, 248), (405, 4, 61, 474), (4, 10, 59, 61), (5, 406, 476, 60), (127, 126, 62, 64), (155, 63, 65, 156), (128, 63, 69, 131), (176, 127, 64, 156), (128, 129, 65, 63), (157, 67, 71, 159), (126, 10, 66, 130), (155, 62, 68, 158), (150, 5, 67, 157), (133, 73, 77, 135), (131, 69, 73, 133), (158, 68, 72, 160), (130, 66, 70, 132), (160, 72, 76, 162), (132, 70, 74, 134), (159, 71, 75, 161), (113, 80, 191, 196), (161, 75, 79, 163), (135, 77, 81, 137), (178, 138, 86, 167), (134, 74, 78, 136), (165, 82, 84, 166), (112, 111, 83, 85), (110, 113, 84, 82), (136, 78, 198, 190), (180, 144, 93, 170), (143, 139, 87, 115), (142, 141, 88, 114), (177, 140, 89, 168), (186, 181, 99, 120), (149, 145, 92, 116), (179, 146, 90, 169), (148, 147, 91, 117), (173, 118, 96, 172), (169, 90, 94, 171), (117, 91, 95, 119), (170, 93, 97, 172), (99, 101, 105, 103), (183, 182, 98, 100), (181, 184, 101, 99), (185, 183, 100, 121), (122, 103, 105, 123), (216, 211, 108, 219, 125), (100, 98, 102, 104), (121, 100, 104, 123), (213, 212, 109, 107), (215, 213, 107, 217, 124), (211, 214, 106, 108), (214, 215, 124, 220, 106), (101, 121, 123, 105), (212, 216, 125, 218, 109), (102, 122, 123, 104), (184, 185, 121, 101), (93, 117, 119, 97), (171, 94, 118, 173), (144, 148, 117, 93), (146, 149, 116, 90), (182, 186, 120, 98), (138, 142, 114, 86), (140, 143, 115, 89), (85, 166, 193, 194), (76, 80, 113, 110), (81, 77, 111, 112), (76, 134, 136, 80), (75, 135, 137, 79), (80, 136, 190, 191), (68, 130, 132, 72), (67, 131, 133, 71), (71, 133, 135, 75), (62, 126, 130, 68), (5, 60, 129, 128), (154, 59, 127, 176), (5, 128, 131, 67), (59, 10, 126, 127), (83, 111, 143, 140), (76, 110, 142, 138), (165, 83, 140, 177), (110, 82, 141, 142), (111, 77, 139, 143), (162, 76, 138, 178), (86, 114, 149, 146), (89, 115, 148, 144), (115, 87, 147, 148), (167, 86, 146, 179), (114, 88, 145, 149), (168, 89, 144, 180), (88, 168, 180, 145), (87, 167, 179, 147), (77, 162, 178, 139), (82, 165, 177, 141), (60, 154, 176, 129), (112, 85, 194, 195), (84, 113, 196, 197), (95, 171, 173, 119), (92, 170, 172, 96), (91, 169, 171, 95), (119, 173, 172, 97), (147, 179, 169, 91), (141, 177, 168, 88), (145, 180, 170, 92), (81, 112, 195, 189), (83, 165, 166, 85), (139, 178, 167, 87), (74, 161, 163, 78), (79, 137, 192, 188), (70, 159, 161, 74), (73, 160, 162, 77), (69, 158, 160, 73), (10, 150, 157, 66), (63, 155, 158, 69), (66, 157, 159, 70), (129, 176, 156, 65), (62, 155, 156, 64), (525, 477, 248, 250), (40, 152, 153, 52), (32, 151, 152, 40), (271, 279, 151, 32), (90, 116, 186, 182), (96, 118, 185, 184), (118, 94, 183, 185), (92, 96, 184, 181), (94, 90, 182, 183), (116, 92, 181, 186), (190, 198, 209, 200), (192, 189, 199, 202), (198, 187, 175, 209), (197, 196, 206, 207), (191, 190, 200, 201), (189, 195, 205, 199), (193, 197, 207, 203), (196, 191, 201, 206), (166, 84, 197, 193), (137, 81, 189, 192), (78, 163, 187, 198), (163, 79, 188, 187), (210, 202, 199, 164), (208, 205, 204, 203), (164, 199, 205, 208), (175, 174, 202, 210), (209, 175, 210, 200), (201, 164, 208, 206), (206, 208, 203, 207), (200, 210, 164, 201), (187, 188, 174, 175), (195, 194, 204, 205), (194, 193, 203, 204), (188, 192, 202, 174), (220, 124, 228, 227), (103, 122, 216, 212), (98, 120, 215, 214), (102, 98, 214, 211), (120, 99, 213, 215), (99, 103, 212, 213), (122, 102, 211, 216), (124, 217, 221, 228), (224, 223, 233, 234), (109, 218, 223, 224), (219, 108, 225, 229), (228, 230, 229, 227), (223, 230, 236, 238), (227, 229, 241, 242), (106, 220, 227, 226), (107, 109, 224, 222), (218, 125, 230, 223), (125, 219, 229, 230), (108, 106, 226, 225), (217, 107, 222, 221), (233, 231, 345, 347), (222, 224, 234, 232), (221, 222, 232, 231), (223, 221, 231, 233), (238, 236, 342, 344), (230, 228, 235, 236), (221, 223, 238, 237), (228, 221, 237, 235), (240, 242, 336, 334), (229, 225, 239, 241), (226, 227, 242, 240), (225, 226, 240, 239), (249, 248, 245, 246), (243, 250, 248, 249), (244, 247, 250, 243), (476, 525, 250, 247), (61, 59, 249, 246), (60, 476, 247, 244), (154, 60, 244, 243), (59, 154, 243, 249), (354, 349, 258, 283), (9, 377, 366, 252), (274, 18, 254, 281), (363, 34, 253, 367), (373, 263, 261, 371), (376, 350, 255, 368), (375, 352, 257, 369), (353, 351, 256, 282), (374, 285, 262, 371), (286, 264, 262, 285), (372, 266, 259, 370), (368, 255, 266, 372), (283, 258, 264, 286), (369, 257, 263, 373), (255, 283, 286, 266), (266, 286, 285, 259), (370, 259, 285, 374), (352, 353, 282, 257), (11, 274, 281, 251), (350, 354, 283, 255), (5, 150, 279, 271), (6, 3, 277, 278), (8, 6, 278, 268), (3, 1, 270, 277), (2, 7, 267, 276), (0, 2, 276, 275), (34, 273, 280, 253), (150, 10, 272, 279), (1, 5, 271, 270), (4, 0, 275, 269), (10, 4, 269, 272), (11, 8, 268, 274), (7, 9, 273, 267), (284, 261, 294, 291), (260, 284, 291, 292), (294, 293, 301, 302), (293, 296, 304, 301), (256, 265, 295, 290), (257, 282, 289, 296), (263, 257, 296, 293), (265, 260, 292, 295), (282, 256, 290, 289), (261, 263, 293, 294), (302, 301, 304, 297, 299), (297, 298, 303, 300, 299), (289, 290, 298, 297), (300, 292, 312, 315), (298, 290, 307, 310), (292, 300, 309, 306), (294, 302, 329, 330), (297, 304, 327, 328), (360, 359, 324, 322), (356, 355, 317, 319), (290, 295, 305, 307), (295, 292, 306, 305), (303, 298, 310, 308), (300, 303, 308, 309), (311, 313, 316, 314), (312, 311, 314, 315), (291, 294, 313, 311), (292, 291, 311, 312), (302, 299, 314, 316), (299, 300, 315, 314), (317, 318, 320, 319), (358, 357, 320, 318), (357, 356, 319, 320), (355, 358, 318, 317), (321, 322, 324, 323), (359, 361, 323, 324), (362, 360, 322, 321), (361, 362, 321, 323), (325, 326, 328, 327), (304, 296, 325, 327), (296, 289, 326, 325), (289, 297, 328, 326), (329, 331, 338, 340), (316, 313, 332, 331), (302, 316, 331, 329), (313, 294, 330, 332), (331, 332, 337, 338), (239, 240, 334, 333), (242, 241, 335, 336), (241, 239, 333, 335), (332, 330, 339, 337), (339, 340, 338, 337), (330, 329, 340, 339), (343, 344, 342, 341), (236, 235, 341, 342), (237, 238, 344, 343), (235, 237, 343, 341), (346, 348, 347, 345), (234, 233, 347, 348), (232, 234, 348, 346), (231, 232, 346, 345), (251, 281, 354, 350), (253, 280, 353, 352), (280, 252, 351, 353), (367, 253, 352, 375), (366, 251, 350, 376), (281, 254, 349, 354), (305, 306, 358, 355), (309, 308, 356, 357), (306, 309, 357, 358), (308, 305, 355, 356), (310, 307, 362, 361), (307, 305, 360, 362), (308, 310, 361, 359), (305, 308, 359, 360), (252, 366, 376, 351), (254, 367, 375, 349), (260, 370, 374, 284), (258, 369, 373, 264), (256, 368, 372, 265), (265, 372, 370, 260), (284, 374, 371, 261), (349, 375, 369, 258), (351, 376, 368, 256), (264, 373, 371, 262), (18, 363, 367, 254), (45, 364, 365, 57), (34, 363, 364, 45), (366, 377, 11, 251), (430, 378, 388, 385), (380, 381, 382, 21), (382, 381, 690, 430), (383, 694, 690, 381, 380), (387, 384, 385, 388, 386), (389, 390, 393, 392), (21, 382, 384, 387), (379, 21, 387, 386), (23, 379, 386, 390), (382, 430, 385, 384), (434, 23, 390, 389), (394, 391, 392, 393), (386, 388, 391, 394), (388, 389, 392, 391), (390, 386, 394, 393), (589, 424, 446, 595), (596, 445, 447, 590), (398, 396, 399, 401), (395, 397, 402, 400), (400, 405, 403, 395), (416, 477, 474, 405), (396, 404, 406, 399), (594, 422, 444, 591), (414, 416, 405, 400), (417, 419, 411, 407), (413, 417, 407, 401), (401, 407, 408, 398), (397, 409, 410, 402), (419, 427, 426, 687, 418), (591, 444, 421, 597), (409, 426, 427, 410), (407, 411, 436, 412, 408), (592, 420, 423, 593), (411, 419, 418, 412, 436), (402, 410, 417, 413), (410, 427, 419, 417), (519, 520, 416, 414), (601, 521, 422, 594), (520, 525, 477, 416), (595, 602, 574, 426), (597, 421, 443, 598), (598, 443, 424, 589), (599, 442, 420, 592), (590, 447, 425, 600), (600, 425, 442, 599), (426, 428, 427), (428, 695, 694, 427), (433, 431, 435, 432, 434), (432, 435, 436, 411), (412, 431, 433, 418), (688, 700, 701, 434), (436, 437, 438, 412), (440, 439, 438, 437), (412, 438, 441), (435, 440, 437, 436), (431, 439, 440, 435), (438, 439, 441), (439, 431, 441), (431, 412, 441), (433, 689, 429, 691, 695, 428, 426, 687, 418), (401, 399, 519, 414, 400, 402, 413), (444, 454, 450, 421), (456, 468, 460, 448), (422, 452, 454, 444), (442, 448, 449, 420), (673, 674, 457, 445), (420, 449, 453, 423), (445, 457, 459, 447), (421, 450, 451, 443), (424, 455, 458, 446), (443, 451, 455, 424), (521, 522, 452, 422), (447, 459, 456, 425), (425, 456, 448, 442), (460, 468, 471, 469, 675, 470, 467, 463, 462, 466, 464, 523, 465, 461), (454, 466, 462, 450), (452, 464, 466, 454), (448, 460, 461, 449), (674, 675, 469, 457), (449, 461, 465, 453), (457, 469, 471, 459), (450, 462, 463, 451), (455, 467, 470, 458), (451, 463, 467, 455), (522, 523, 464, 452), (459, 471, 468, 456), (474, 567, 568, 475), (477, 570, 567, 474), (405, 474, 475, 403), (403, 475, 472, 415), (404, 473, 476, 406), (507, 480, 478, 506), (526, 527, 481, 479), (508, 511, 485, 479), (540, 527, 480, 507), (508, 479, 481, 509), (528, 530, 487, 483), (506, 510, 482, 415), (526, 529, 484, 478), (518, 528, 483, 404), (513, 515, 493, 489), (511, 513, 489, 485), (529, 531, 488, 484), (510, 512, 486, 482), (531, 533, 492, 488), (512, 514, 490, 486), (530, 532, 491, 487), (505, 550, 545, 496), (532, 534, 495, 491), (515, 517, 497, 493), (514, 516, 494, 490), (536, 537, 500, 498), (504, 501, 499, 503), (502, 498, 500, 505), (516, 544, 552, 494), (501, 548, 547, 537), (492, 502, 505, 496), (497, 504, 503, 493), (492, 496, 516, 514), (491, 495, 517, 515), (496, 545, 544, 516), (488, 492, 514, 512), (484, 488, 512, 510), (483, 487, 513, 511), (487, 491, 515, 513), (478, 484, 510, 506), (404, 508, 509, 473), (524, 540, 507, 472), (404, 483, 511, 508), (472, 507, 506, 415), (473, 509, 540, 524), (504, 549, 548, 501), (500, 551, 550, 505), (497, 543, 549, 504), (499, 501, 537, 536), (490, 494, 534, 532), (495, 542, 546, 517), (486, 490, 532, 530), (489, 493, 533, 531), (485, 489, 531, 529), (415, 482, 528, 518), (479, 485, 529, 526), (482, 486, 530, 528), (509, 481, 527, 540), (478, 480, 527, 526), (525, 572, 570, 477), (453, 465, 523, 522), (423, 453, 522, 521), (406, 476, 525, 520), (593, 423, 521, 601), (399, 406, 520, 519), (544, 554, 563, 552), (546, 556, 553, 543), (552, 563, 539, 541), (551, 561, 560, 550), (545, 555, 554, 544), (543, 553, 559, 549), (547, 557, 561, 551), (550, 560, 555, 545), (537, 547, 551, 500), (517, 546, 543, 497), (494, 552, 541, 534), (534, 541, 542, 495), (564, 535, 553, 556), (562, 557, 558, 559), (535, 562, 559, 553), (539, 564, 556, 538), (563, 554, 564, 539), (555, 560, 562, 535), (560, 561, 557, 562), (554, 555, 535, 564), (541, 539, 538, 542), (549, 559, 558, 548), (548, 558, 557, 547), (542, 538, 556, 546), (76, 72, 932, 934), (571, 568, 567, 570), (565, 571, 570, 572), (566, 565, 572, 569), (476, 569, 572, 525), (475, 568, 571, 472), (473, 566, 569, 476), (524, 565, 566, 473), (472, 571, 565, 524), (664, 605, 580, 659), (426, 574, 676, 687), (596, 603, 576, 445), (673, 677, 575, 446), (683, 681, 583, 585), (686, 678, 577, 660), (685, 679, 579, 662), (663, 604, 578, 661), (684, 681, 584, 607), (608, 607, 584, 586), (682, 680, 581, 588), (678, 682, 588, 577), (605, 608, 586, 580), (679, 683, 585, 579), (577, 588, 608, 605), (588, 581, 607, 608), (680, 684, 607, 581), (662, 579, 604, 663), (418, 573, 603, 596), (660, 577, 605, 664), (404, 593, 601, 518), (408, 600, 599, 398), (412, 590, 600, 408), (398, 599, 592, 396), (397, 598, 589, 409), (395, 597, 598, 397), (446, 575, 602, 595), (518, 601, 594, 415), (396, 592, 593, 404), (403, 591, 597, 395), (415, 594, 591, 403), (418, 596, 590, 412), (409, 589, 595, 426), (606, 613, 616, 583), (582, 614, 613, 606), (616, 624, 623, 615), (615, 623, 626, 618), (578, 612, 617, 587), (579, 618, 611, 604), (585, 615, 618, 579), (587, 617, 614, 582), (604, 611, 612, 578), (583, 616, 615, 585), (624, 621, 619, 626, 623), (619, 621, 622, 625, 620), (611, 619, 620, 612), (622, 637, 634, 614), (620, 632, 629, 612), (614, 628, 631, 622), (616, 652, 651, 624), (619, 650, 649, 626), (670, 644, 646, 669), (666, 641, 639, 665), (612, 629, 627, 617), (617, 627, 628, 614), (625, 630, 632, 620), (622, 631, 630, 625), (633, 636, 638, 635), (634, 637, 636, 633), (613, 633, 635, 616), (614, 634, 633, 613), (624, 638, 636, 621), (621, 636, 637, 622), (639, 641, 642, 640), (668, 640, 642, 667), (667, 642, 641, 666), (665, 639, 640, 668), (643, 645, 646, 644), (669, 646, 645, 671), (672, 643, 644, 670), (671, 645, 643, 672), (647, 649, 650, 648), (626, 649, 647, 618), (618, 647, 648, 611), (611, 648, 650, 619), (651, 658, 656, 653), (638, 653, 654, 635), (624, 651, 653, 638), (635, 654, 652, 616), (653, 656, 655, 654), (533, 493, 936, 935), (654, 655, 657, 652), (657, 655, 656, 658), (652, 657, 658, 651), (134, 76, 934, 933), (492, 533, 935, 937), (72, 132, 931, 932), (132, 134, 933, 931), (573, 660, 664, 603), (575, 662, 663, 602), (602, 663, 661, 574), (677, 685, 662, 575), (676, 686, 660, 573), (603, 664, 659, 576), (627, 665, 668, 628), (631, 667, 666, 630), (628, 668, 667, 631), (630, 666, 665, 627), (632, 671, 672, 629), (629, 672, 670, 627), (630, 669, 671, 632), (627, 670, 669, 630), (574, 661, 686, 676), (576, 659, 685, 677), (582, 606, 684, 680), (580, 586, 683, 679), (578, 587, 682, 678), (587, 582, 680, 682), (606, 583, 681, 684), (659, 580, 679, 685), (661, 578, 678, 686), (586, 584, 681, 683), (445, 576, 677, 673), (458, 470, 675, 674), (446, 458, 674, 673), (676, 573, 418, 687), (430, 697, 700, 688), (691, 429, 693, 692), (693, 430, 690, 692), (695, 691, 692, 690, 694), (699, 698, 700, 697, 696), (701, 704, 705, 702), (429, 699, 696, 693), (689, 698, 699, 429), (433, 702, 698, 689), (693, 696, 697, 430), (434, 701, 702, 433), (706, 705, 704, 703), (698, 706, 703, 700), (700, 703, 704, 701), (702, 705, 706, 698), (816, 710, 717, 718), (815, 708, 714, 715), (712, 711, 721, 722), (817, 816, 718, 719), (709, 815, 715, 716), (723, 712, 722), (707, 744, 713), (818, 817, 719, 720), (710, 709, 716, 717), (708, 707, 713, 714), (711, 818, 720, 721), (717, 716, 727, 728), (714, 713, 724, 725), (721, 720, 731, 732), (718, 717, 728, 729), (715, 714, 725, 726), (722, 721, 732, 733), (719, 718, 729, 730), (716, 715, 726, 727), (723, 722, 733), (713, 744, 724), (720, 719, 730, 731), (729, 728, 738, 739), (726, 725, 735, 736), (733, 732, 742, 743), (730, 729, 739, 740), (727, 726, 736, 737), (723, 733, 743), (724, 744, 734), (731, 730, 740, 741), (728, 727, 737, 738), (725, 724, 734, 735), (732, 731, 741, 742), (743, 742, 753, 754), (740, 739, 750, 751), (737, 736, 747, 748), (723, 743, 754), (734, 744, 745), (741, 740, 751, 752), (738, 737, 748, 749), (735, 734, 745, 746), (742, 741, 752, 753), (739, 738, 749, 750), (736, 735, 746, 747), (748, 747, 757, 758), (723, 754, 764), (745, 744, 755), (752, 751, 761, 762), (749, 748, 758, 759), (746, 745, 755, 756), (753, 752, 762, 763), (750, 749, 759, 760), (747, 746, 756, 757), (754, 753, 763, 764), (751, 750, 760, 761), (759, 758, 768, 769), (756, 755, 765, 766), (763, 762, 772, 773), (760, 759, 769, 770), (757, 756, 766, 767), (764, 763, 773, 774), (761, 760, 770, 771), (758, 757, 767, 768), (723, 764, 774), (755, 744, 765), (762, 761, 771, 772), (773, 772, 782, 783), (770, 769, 779, 780), (767, 766, 776, 777), (774, 773, 783, 784), (771, 770, 780, 781), (768, 767, 777, 778), (723, 774, 784), (765, 744, 775), (772, 771, 781, 782), (769, 768, 778, 779), (766, 765, 775, 776), (777, 776, 786, 787), (784, 783, 793, 794), (781, 780, 790, 791), (778, 777, 787, 788), (723, 784, 794), (775, 744, 785), (782, 781, 791, 792), (779, 778, 788, 789), (776, 775, 785, 786), (783, 782, 792, 793), (780, 779, 789, 790), (788, 787, 797, 798), (723, 794, 804), (785, 744, 795), (792, 791, 801, 802), (789, 788, 798, 799), (786, 785, 795, 796), (793, 792, 802, 803), (790, 789, 799, 800), (787, 786, 796, 797), (794, 793, 803, 804), (791, 790, 800, 801), (802, 801, 811, 812), (799, 798, 808, 809), (796, 795, 805, 806), (803, 802, 812, 813), (800, 799, 809, 810), (797, 796, 806, 807), (804, 803, 813, 814), (801, 800, 810, 811), (798, 797, 807, 808), (723, 804, 814), (795, 744, 805), (806, 805, 707, 708), (813, 812, 818, 711), (810, 809, 710, 816), (807, 806, 708, 815), (814, 813, 711, 712), (811, 810, 816, 817), (808, 807, 815, 709), (723, 814, 712), (805, 744, 707), (812, 811, 817, 818), (809, 808, 709, 710), (928, 822, 829, 830), (927, 820, 826, 827), (824, 823, 833, 834), (929, 928, 830, 831), (821, 927, 827, 828), (835, 824, 834), (819, 856, 825), (930, 929, 831, 832), (822, 821, 828, 829), (820, 819, 825, 826), (823, 930, 832, 833), (829, 828, 839, 840), (826, 825, 836, 837), (833, 832, 843, 844), (830, 829, 840, 841), (827, 826, 837, 838), (834, 833, 844, 845), (831, 830, 841, 842), (828, 827, 838, 839), (835, 834, 845), (825, 856, 836), (832, 831, 842, 843), (841, 840, 850, 851), (838, 837, 847, 848), (845, 844, 854, 855), (842, 841, 851, 852), (839, 838, 848, 849), (835, 845, 855), (836, 856, 846), (843, 842, 852, 853), (840, 839, 849, 850), (837, 836, 846, 847), (844, 843, 853, 854), (855, 854, 865, 866), (852, 851, 862, 863), (849, 848, 859, 860), (835, 855, 866), (846, 856, 857), (853, 852, 863, 864), (850, 849, 860, 861), (847, 846, 857, 858), (854, 853, 864, 865), (851, 850, 861, 862), (848, 847, 858, 859), (860, 859, 869, 870), (835, 866, 876), (857, 856, 867), (864, 863, 873, 874), (861, 860, 870, 871), (858, 857, 867, 868), (865, 864, 874, 875), (862, 861, 871, 872), (859, 858, 868, 869), (866, 865, 875, 876), (863, 862, 872, 873), (871, 870, 880, 881), (868, 867, 877, 878), (875, 874, 884, 885), (872, 871, 881, 882), (869, 868, 878, 879), (876, 875, 885, 886), (873, 872, 882, 883), (870, 869, 879, 880), (835, 876, 886), (867, 856, 877), (874, 873, 883, 884), (885, 884, 894, 895), (882, 881, 891, 892), (879, 878, 888, 889), (886, 885, 895, 896), (883, 882, 892, 893), (880, 879, 889, 890), (835, 886, 896), (877, 856, 887), (884, 883, 893, 894), (881, 880, 890, 891), (878, 877, 887, 888), (889, 888, 898, 899), (896, 895, 905, 906), (893, 892, 902, 903), (890, 889, 899, 900), (835, 896, 906), (887, 856, 897), (894, 893, 903, 904), (891, 890, 900, 901), (888, 887, 897, 898), (895, 894, 904, 905), (892, 891, 901, 902), (900, 899, 909, 910), (835, 906, 916), (897, 856, 907), (904, 903, 913, 914), (901, 900, 910, 911), (898, 897, 907, 908), (905, 904, 914, 915), (902, 901, 911, 912), (899, 898, 908, 909), (906, 905, 915, 916), (903, 902, 912, 913), (914, 913, 923, 924), (911, 910, 920, 921), (908, 907, 917, 918), (915, 914, 924, 925), (912, 911, 921, 922), (909, 908, 918, 919), (916, 915, 925, 926), (913, 912, 922, 923), (910, 909, 919, 920), (835, 916, 926), (907, 856, 917), (918, 917, 819, 820), (925, 924, 930, 823), (922, 921, 822, 928), (919, 918, 820, 927), (926, 925, 823, 824), (923, 922, 928, 929), (920, 919, 927, 821), (835, 926, 824), (917, 856, 819), (924, 923, 929, 930), (921, 920, 821, 822), (935, 936, 943, 942), (931, 933, 940, 938), (937, 935, 942, 945), (934, 932, 939, 941), (933, 934, 941, 940), (932, 931, 938, 939), (939, 938, 940, 941), (942, 943, 949, 948), (944, 947, 1041, 1051), (493, 503, 955, 956), (945, 942, 948, 950), (936, 493, 956, 960), (950, 948, 947, 944), (498, 502, 953, 954), (948, 949, 946, 947), (937, 945, 969, 962), (947, 946, 1080, 1041), (950, 944, 1051, 1087), (945, 950, 1087, 969), (943, 936, 960, 970), (536, 498, 954, 951), (503, 499, 952, 955), (949, 943, 970, 1085), (502, 492, 957, 953), (946, 949, 1085, 1080), (499, 536, 951, 952), (492, 937, 962, 957), (951, 954, 963, 958), (952, 951, 958, 959), (955, 952, 959, 961), (956, 955, 961, 960), (953, 957, 962, 964), (954, 953, 964, 963), (963, 964, 966, 968), (961, 959, 965, 971), (959, 958, 967, 965), (964, 962, 969, 966), (958, 963, 968, 967), (960, 961, 971, 970), (1089, 1088, 1090, 1091), (974, 975, 972, 973), (973, 972, 976, 977), (978, 979, 975, 974), (972, 975, 979, 976), (982, 983, 980, 981), (981, 980, 984, 985), (986, 987, 983, 982), (989, 974, 973, 988), (988, 973, 977, 990), (991, 978, 974, 989), (977, 976, 979, 978), (990, 997, 992, 988), (988, 992, 993, 994), (994, 993, 995, 996), (997, 1090, 1088, 992), (1003, 988, 994, 999), (1005, 982, 981, 1000), (998, 991, 986, 1006), (1007, 990, 991, 998), (999, 994, 996, 1004), (1000, 981, 985, 1001), (985, 984, 987, 986), (990, 977, 978, 991), (989, 985, 986, 991), (1006, 986, 982, 1005), (1004, 996, 990, 1007), (996, 995, 997, 990), (1002, 989, 988, 1003), (1014, 1009, 1008, 1016), (1075, 1011, 1010, 1076), (1015, 1012, 1011, 1075), (1016, 1008, 1013, 1027), (1027, 1013, 1012, 1015), (1076, 1010, 1009, 1014), (1001, 985, 989, 1002), (1023, 1018, 1017, 1028), (1046, 1020, 1019, 1047), (1028, 1017, 1021, 1025), (1024, 1022, 1020, 1046), (1025, 1021, 1022, 1024), (1047, 1019, 1018, 1023), (1060, 1066, 1030, 1029), (1052, 1028, 1032, 1031), (1062, 1048, 1034, 1033), (1054, 1058, 1036, 1035), (1068, 1072, 1038, 1037), (1058, 1079, 1039, 1036), (1028, 1025, 1038, 1032), (1079, 1068, 1037, 1039), (1050, 1062, 1033, 1040), (1080, 1060, 1029, 1041), (1066, 1054, 1035, 1030), (1048, 1052, 1031, 1034), (1034, 1031, 1042, 1059), (1056, 1053, 1052, 1048), (1030, 1035, 1043, 1049), (1057, 1055, 1054, 1066), (1059, 1042, 1055, 1057), (1049, 1043, 1053, 1056), (1041, 1029, 1044, 1051), (1064, 1061, 1060, 1080), (1065, 1063, 1062, 1050), (1040, 1033, 1045, 1074), (1051, 1044, 1063, 1065), (1074, 1045, 1061, 1064), (1045, 1059, 1057, 1061), (1044, 1049, 1056, 1063), (1019, 1027, 1015, 1018), (1043, 1047, 1023, 1053), (1042, 1073, 1067, 1055), (1039, 1037, 1024, 1046), (1073, 1072, 1068, 1067), (1021, 1077, 1069, 1022), (1016, 1071, 1070, 1014), (1010, 1004, 1007, 998, 1009), (1077, 1078, 1070, 1069), (1013, 1000, 1001, 1002, 1012), (1008, 1005, 1000, 1013), (1012, 1002, 1003, 999, 1011), (1011, 999, 1004, 1010), (1069, 1070, 1071, 1026), (1026, 1071, 1016, 1027), (1009, 998, 1006, 1005, 1008), (1014, 1070, 1078, 1076), (1022, 1069, 1026, 1020), (1017, 1075, 1077, 1021), (1020, 1026, 1027, 1019), (1075, 1076, 1078, 1077), (1032, 1038, 1072, 1073), (1067, 1068, 1079, 1058), (1036, 1039, 1046, 1047), (1037, 1038, 1025, 1024), (1055, 1067, 1058, 1054), (1035, 1036, 1047, 1043), (1053, 1023, 1028, 1052), (1018, 1015, 1075, 1017), (1033, 1034, 1059, 1045), (1063, 1056, 1048, 1062), (1061, 1057, 1066, 1060), (1031, 1032, 1073, 1042), (1029, 1030, 1049, 1044), (971, 965, 1083, 1086), (968, 966, 1082, 1081), (967, 968, 1081, 1084), (966, 969, 1087, 1082), (965, 967, 1084, 1083), (970, 971, 1086, 1085), (1085, 1086, 1064, 1080), (1086, 1083, 1074, 1064), (1081, 1082, 1065, 1050), (1084, 1081, 1050, 1040), (1082, 1087, 1051, 1065), (1083, 1084, 1040, 1074), (995, 1091, 1090, 997), (993, 1089, 1091, 995), (992, 1088, 1089, 993), (983, 987, 1094, 1092), (1092, 1094, 1095, 1093), (984, 980, 1093, 1095), (980, 983, 1092, 1093), (987, 984, 1095, 1094)])
me_cube_003.materials.append(mat_material)
me_cube_003.use_remesh_preserve_volume = False
me_cube_003.use_remesh_preserve_attributes = False
me_cube_003.use_mirror_vertex_groups = False
me_cube_003.update()
arm_armature_003 = bpy.data.armatures.new('Armature.003')  # bones are not reproduced
arm_armature_002 = bpy.data.armatures.new('Armature.002')  # bones are not reproduced
arm_armature_001 = bpy.data.armatures.new('Armature.001')  # bones are not reproduced
arm_armature = bpy.data.armatures.new('Armature')  # bones are not reproduced

# ---- objects
ob_armature_003 = bpy.data.objects.new('Armature.003', arm_armature_003)
ob_armature_002 = bpy.data.objects.new('Armature.002', arm_armature_002)
ob_armature_001 = bpy.data.objects.new('Armature.001', arm_armature_001)
ob_armature = bpy.data.objects.new('Armature', arm_armature)
ob_zabka = bpy.data.objects.new('zabka', me_cube_003)

# ---- transforms, parenting, visibility, modifiers, constraints
ob_armature_003.location = (0.5557, 0.2841, 0.8894)
ob_armature_003.rotation_euler = (-0.0, 1.571, 0.0)
ob_armature_003.show_in_front = True
ob_armature_003.lineart.crease_threshold = 0.0
ob_armature_002.location = (3.961, 0.9717, 1.22)
ob_armature_002.rotation_euler = (-1.571, -0.0, 0.0)
ob_armature_002.show_in_front = True
ob_armature_002.lineart.crease_threshold = 0.0
ob_armature_001.location = (-0.02398, 1.061, 0.9071)
ob_armature_001.rotation_euler = (-0.0, 1.571, 0.0)
ob_armature_001.show_in_front = True
ob_armature_001.lineart.crease_threshold = 0.0
ob_armature.location = (0.1087, -0.7217, 0.9138)
ob_armature.rotation_euler = (-3.142, 1.571, 0.0)
ob_armature.show_in_front = True
ob_armature.lineart.crease_threshold = 0.0
ob_zabka.location = (-0.1856, 0.2282, 0.6268)
ob_zabka.lineart.crease_threshold = 0.0
_m = ob_zabka.modifiers.new('Armature', 'ARMATURE')

# ---- collection membership
col_collection_1.objects.link(ob_armature_003)
col_collection_1.objects.link(ob_armature_002)
col_collection_1.objects.link(ob_armature_001)
col_collection_1.objects.link(ob_armature)
col_collection_1.objects.link(ob_zabka)

# ---- scene / render settings (as saved in the file)
scene.frame_start = 1; scene.frame_end = 250; scene.frame_set(1)
scene.render.engine = 'BLENDER_EEVEE_NEXT'
scene.render.resolution_percentage = 50
scene.render.dither_intensity = 0.0
scene.cycles.use_denoising = False
scene.cycles.samples = 128
scene.cycles.sampling_pattern = 'TABULATED_SOBOL'
scene.cycles.light_sampling_threshold = 0.0
scene.cycles.use_adaptive_sampling = False
scene.cycles.use_light_tree = False
scene.cycles.blur_glossy = 0.0
scene.cycles.sample_clamp_indirect = 0.0
scene.view_settings.view_transform = 'Standard'
bpy.context.view_layer.update()

# ---- added for rendering (the .blend has no active camera and no usable light): camera, sun
cam_auto = bpy.data.cameras.new('AutoCamera')
cam_auto.lens = 50.0
cam_auto.sensor_width = 36.0
cam_auto.clip_end = 1000.0
ob_auto_camera = bpy.data.objects.new('AutoCamera', cam_auto)
scene.collection.objects.link(ob_auto_camera)
ob_auto_camera.location = (10.975, -9.96567, 8.02009)
ob_auto_camera.rotation_euler = (1.09748, -7.21219e-08, 0.694738)
scene.camera = ob_auto_camera
light_auto_sun = bpy.data.lights.new('AutoSun', 'SUN')
light_auto_sun.energy = 3.0
light_auto_sun.angle = 0.0523599
ob_auto_sun = bpy.data.objects.new('AutoSun', light_auto_sun)
scene.collection.objects.link(ob_auto_sun)
ob_auto_sun.rotation_euler = (0.872665, 0.174533, 0.523599)
bpy.context.view_layer.update()
